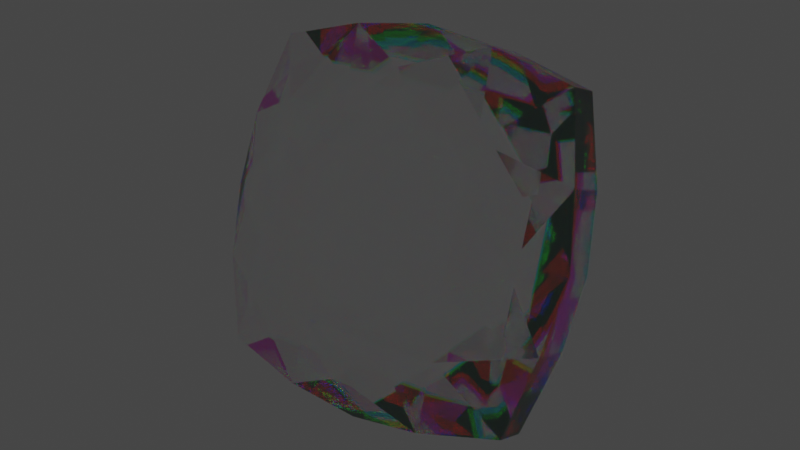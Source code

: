 # Source: Ruby.blend  (saved by Blender 2.83.18; exported with 4.5.12 LTS)
import bpy
from mathutils import Matrix  # noqa: F401  (used for matrix-valued properties, if any)

bpy.ops.wm.read_factory_settings(use_empty=True)
scene = bpy.context.scene
scene.name = 'Scene'

# ---- collections
col_collection = bpy.data.collections.new('Collection'); scene.collection.children.link(col_collection)

# ---- materials (node trees are filled in below, after node groups)
mat_material_001 = bpy.data.materials.new('Material.001')
mat_material_001.use_transparent_shadow = False
mat_material_001.diffuse_color = (0.8, 0.7127, 0.6475, 1.0)

# ---- material node trees
mat_material_001.use_nodes = True; mat_material_001.node_tree.nodes.clear()
_N = mat_material_001.node_tree.nodes; _L = mat_material_001.node_tree.links
n0 = _N.new('ShaderNodeBsdfGlass'); n0.name = 'Glass BSDF.001'; n0.location = (-268, 406)
n0.distribution = 'BECKMANN'
n0.inputs[0].default_value = (1.0, 0.0, 0.0, 1.0)
n1 = _N.new('ShaderNodeBsdfGlass'); n1.name = 'Glass BSDF.002'; n1.location = (-244, 613)
n1.distribution = 'BECKMANN'
n1.inputs[0].default_value = (0.0, 0.0, 1.0, 1.0)
n2 = _N.new('ShaderNodeAddShader'); n2.name = 'Add Shader'; n2.location = (-43, 362)
n3 = _N.new('ShaderNodeBsdfGlass'); n3.name = 'Glass BSDF.003'; n3.location = (251, 36)
n3.distribution = 'BECKMANN'
n3.inputs[2].default_value = 1.45
n4 = _N.new('ShaderNodeMixShader'); n4.name = 'Mix Shader'; n4.location = (445, 320)
n5 = _N.new('ShaderNodeAddShader'); n5.name = 'Add Shader.001'; n5.location = (159, 268)
n6 = _N.new('ShaderNodeLightPath'); n6.name = 'Light Path'; n6.location = (266, 660)
n7 = _N.new('ShaderNodeValue'); n7.name = 'Value.001'; n7.location = (-832, 261)
n7.label = 'Dispersion'
n7.outputs[0].default_value = 0.5
n8 = _N.new('ShaderNodeMath'); n8.name = 'Math.002'; n8.location = (-427, 53)
n8.inputs[2].default_value = 0.0
n9 = _N.new('ShaderNodeMath'); n9.name = 'Math'; n9.location = (-474, 261)
n9.inputs[2].default_value = 0.0
n10 = _N.new('ShaderNodeValue'); n10.name = 'Value'; n10.location = (-750, 468)
n10.label = 'IOR'
n10.outputs[0].default_value = 2.4
n11 = _N.new('ShaderNodeMath'); n11.name = 'Math.001'; n11.location = (-664, 27)
n11.operation = 'MULTIPLY'
n11.inputs[2].default_value = 0.0
n12 = _N.new('ShaderNodeBsdfGlass'); n12.name = 'Glass BSDF'; n12.location = (-202, 177)
n12.distribution = 'BECKMANN'
n12.inputs[0].default_value = (0.0, 1.0, 0.001488, 1.0)
n13 = _N.new('ShaderNodeOutputMaterial'); n13.name = 'Material Output'; n13.location = (671, 361)
_L.new(n0.outputs[0], n2.inputs[1])
_L.new(n1.outputs[0], n2.inputs[0])
_L.new(n12.outputs[0], n5.inputs[1])
_L.new(n2.outputs[0], n5.inputs[0])
_L.new(n4.outputs[0], n13.inputs[0])
_L.new(n3.outputs[0], n4.inputs[2])
_L.new(n5.outputs[0], n4.inputs[1])
_L.new(n6.outputs[6], n4.inputs[0])
_L.new(n10.outputs[0], n0.inputs[2])
_L.new(n7.outputs[0], n9.inputs[1])
_L.new(n9.outputs[0], n12.inputs[2])
_L.new(n7.outputs[0], n11.inputs[0])
_L.new(n11.outputs[0], n8.inputs[1])
_L.new(n10.outputs[0], n9.inputs[0])
_L.new(n10.outputs[0], n8.inputs[0])
_L.new(n8.outputs[0], n1.inputs[2])
n13.is_active_output = True

# ---- world
world_world = bpy.data.worlds.new('World'); scene.world = world_world
world_world.use_nodes = True; world_world.node_tree.nodes.clear()
_N = world_world.node_tree.nodes; _L = world_world.node_tree.links
n0 = _N.new('ShaderNodeOutputWorld'); n0.name = 'World Output'; n0.location = (300, 300)
n1 = _N.new('ShaderNodeBackground'); n1.name = 'Background'; n1.location = (10, 300)
n1.inputs[0].default_value = (0.05088, 0.05088, 0.05088, 1.0)
_L.new(n1.outputs[0], n0.inputs[0])
n0.is_active_output = True
world_world.color = (0.05088, 0.05088, 0.05088)
world_world.use_sun_shadow = False
world_world.sun_shadow_jitter_overblur = 0.0

# ---- meshes
me_cylinder = bpy.data.meshes.new('Cylinder')
me_cylinder.from_pydata([(-0.216, 0.5185, 0.3596), (0.2148, 0.5185, 0.3596), (0.5195, 0.2139, 0.3596), (0.5195, -0.217, 0.3596), (0.2148, -0.5216, 0.3596), (-0.216, -0.5216, 0.3596), (-0.5207, -0.217, 0.3596), (-0.5207, 0.2139, 0.3596), (-0.0005799, 0.9984, 0.09599), (-0.0005799, 0.7703, 0.279), (0.5509, 0.5057, 0.3526), (0.8313, 0.8303, 0.09354), (0.7712, -0.001557, 0.279), (0.9994, -0.001557, 0.09599), (0.5509, -0.5206, 0.3526), (0.8313, -0.8334, 0.09711), (-0.00058, -0.7734, 0.279), (-0.00058, -1.002, 0.09599), (-0.5407, -0.5206, 0.3526), (-0.8324, -0.8334, 0.09843), (-0.7724, -0.001557, 0.279), (-1.001, -0.001557, 0.09599), (-0.5407, 0.5118, 0.3526), (-0.8324, 0.8303, 0.09487), (-0.3927, 0.9451, 0.1233), (-0.9472, 0.3906, 0.1233), (-0.9472, -0.3937, 0.1233), (-0.3927, -0.9482, 0.1233), (0.3915, -0.9482, 0.1233), (0.9461, -0.3937, 0.1233), (0.9461, 0.3906, 0.1233), (0.3915, 0.9451, 0.1233), (0.216, 0.5216, -0.3596), (-0.2148, 0.5216, -0.3596), (-0.5195, 0.217, -0.3596), (-0.5195, -0.2139, -0.3596), (-0.2148, -0.5185, -0.3596), (0.216, -0.5185, -0.3596), (0.5207, -0.2139, -0.3596), (0.5207, 0.217, -0.3596), (0.0005799, 1.002, -0.09599), (0.0005799, 0.7734, -0.279), (-0.5452, 0.5473, -0.279), (-0.8313, 0.8334, -0.09354), (-0.7712, 0.001557, -0.279), (-0.9994, 0.001557, -0.09599), (-0.5452, -0.5442, -0.279), (-0.8313, -0.8303, -0.09711), (0.00058, -0.7703, -0.279), (0.00058, -0.9984, -0.09599), (0.5463, -0.5442, -0.279), (0.8324, -0.8303, -0.09843), (0.7724, 0.001557, -0.279), (1.001, 0.001557, -0.09599), (0.5463, 0.5473, -0.279), (0.8324, 0.8334, -0.09487), (0.3927, 0.9482, -0.1233), (0.9472, 0.3937, -0.1233), (0.9472, -0.3906, -0.1233), (0.3927, -0.9451, -0.1233), (-0.3915, -0.9451, -0.1233), (-0.9461, -0.3906, -0.1233), (-0.9461, 0.3937, -0.1233), (-0.3915, 0.9482, -0.1233)], [], [(29, 3, 14), (25, 7, 22), (30, 2, 12), (26, 6, 20), (27, 5, 18), (24, 0, 9), (28, 4, 16), (9, 8, 24), (22, 23, 25), (20, 21, 26), (18, 19, 27), (16, 17, 28), (14, 15, 29), (12, 13, 30), (10, 11, 31), (24, 23, 22), (25, 21, 20), (26, 19, 18), (27, 17, 16), (28, 15, 14), (29, 13, 12), (30, 11, 10), (31, 8, 9), (9, 0, 1), (12, 2, 3), (16, 4, 5), (20, 6, 7), (1, 0, 22, 7, 6, 18, 5, 4, 14, 3, 2, 10), (31, 1, 10), (25, 20, 7), (29, 12, 3), (30, 10, 2), (26, 18, 6), (27, 16, 5), (24, 22, 0), (28, 14, 4), (31, 9, 1), (61, 35, 46), (57, 39, 54), (62, 34, 44), (58, 38, 52), (59, 37, 50), (56, 32, 41), (60, 36, 48), (41, 40, 56), (54, 55, 57), (52, 53, 58), (50, 51, 59), (48, 49, 60), (46, 47, 61), (44, 45, 62), (42, 43, 63), (56, 55, 54), (57, 53, 52), (58, 51, 50), (59, 49, 48), (60, 47, 46), (61, 45, 44), (62, 43, 42), (63, 40, 41), (41, 32, 33), (44, 34, 35), (48, 36, 37), (52, 38, 39), (33, 32, 54, 39, 38, 50, 37, 36, 46, 35, 34, 42), (63, 33, 42), (57, 52, 39), (61, 44, 35), (62, 42, 34), (58, 50, 38), (59, 48, 37), (56, 54, 32), (60, 46, 36), (63, 41, 33), (15, 28, 59, 51), (28, 17, 49, 59), (17, 27, 60, 49), (27, 19, 47, 60), (29, 15, 51, 58), (13, 29, 58, 53), (30, 13, 53, 57), (31, 11, 55, 56), (11, 30, 57, 55), (8, 31, 56, 40), (24, 8, 40, 63), (23, 24, 63, 43), (25, 23, 43, 62), (21, 25, 62, 45), (26, 21, 45, 61), (19, 26, 61, 47)])
_uv = me_cylinder.uv_layers.new(name='UVMap')
_uv.uv.foreach_set('vector', [0.6875, 0.75, 0.625, 1.0, 0.625, 0.875, 0.1875, 0.75, 0.125, 1.0, 0.125, 0.875, 0.8125, 0.75, 0.75, 1.0, 0.75, 0.875, 0.3125, 0.75, 0.25, 1.0, 0.25, 0.875, 0.4375, 0.75, 0.375, 1.0, 0.375, 0.875, 0.0625, 0.75, 0.0, 1.0, 0.0, 0.875, 0.5625, 0.75, 0.5, 1.0, 0.5, 0.875, 0.0, 0.875, 0.0, 0.75, 0.0625, 0.75, 0.125, 0.875, 0.125, 0.75, 0.1875, 0.75, 0.25, 0.875, 0.25, 0.75, 0.3125, 0.75, 0.375, 0.875, 0.375, 0.75, 0.4375, 0.75, 0.5, 0.875, 0.5, 0.75, 0.5625, 0.75, 0.625, 0.875, 0.625, 0.75, 0.6875, 0.75, 0.75, 0.875, 0.75, 0.75, 0.8125, 0.75, 0.875, 0.875, 0.875, 0.75, 0.9375, 0.75, 0.0625, 0.75, 0.125, 0.75, 0.125, 0.875, 0.1875, 0.75, 0.25, 0.75, 0.25, 0.875, 0.3125, 0.75, 0.375, 0.75, 0.375, 0.875, 0.4375, 0.75, 0.5, 0.75, 0.5, 0.875, 0.5625, 0.75, 0.625, 0.75, 0.625, 0.875, 0.6875, 0.75, 0.75, 0.75, 0.75, 0.875, 0.8125, 0.75, 0.875, 0.75, 0.875, 0.875, 0.9375, 0.75, 1.0, 0.75, 1.0, 0.875, 1.0, 0.875, 1.0, 1.0, 0.875, 1.0, 0.75, 0.875, 0.75, 1.0, 0.625, 1.0, 0.5, 0.875, 0.5, 1.0, 0.375, 1.0, 0.25, 0.875, 0.25, 1.0, 0.125, 1.0, 0.875, 1.0, 0.0, 1.0, 0.125, 0.875, 0.125, 1.0, 0.25, 1.0, 0.375, 0.875, 0.375, 1.0, 0.5, 1.0, 0.625, 0.875, 0.625, 1.0, 0.75, 1.0, 0.875, 0.875, 0.9375, 0.75, 0.875, 1.0, 0.875, 0.875, 0.1875, 0.75, 0.25, 0.875, 0.125, 1.0, 0.6875, 0.75, 0.75, 0.875, 0.625, 1.0, 0.8125, 0.75, 0.875, 0.875, 0.75, 1.0, 0.3125, 0.75, 0.375, 0.875, 0.25, 1.0, 0.4375, 0.75, 0.5, 0.875, 0.375, 1.0, 0.0625, 0.75, 0.125, 0.875, 0.0, 1.0, 0.5625, 0.75, 0.625, 0.875, 0.5, 1.0, 0.9375, 0.75, 1.0, 0.875, 0.875, 1.0, 0.6875, 0.75, 0.625, 1.0, 0.625, 0.875, 0.1875, 0.75, 0.125, 1.0, 0.125, 0.875, 0.8125, 0.75, 0.75, 1.0, 0.75, 0.875, 0.3125, 0.75, 0.25, 1.0, 0.25, 0.875, 0.4375, 0.75, 0.375, 1.0, 0.375, 0.875, 0.0625, 0.75, 0.0, 1.0, 0.0, 0.875, 0.5625, 0.75, 0.5, 1.0, 0.5, 0.875, 0.0, 0.875, 0.0, 0.75, 0.0625, 0.75, 0.125, 0.875, 0.125, 0.75, 0.1875, 0.75, 0.25, 0.875, 0.25, 0.75, 0.3125, 0.75, 0.375, 0.875, 0.375, 0.75, 0.4375, 0.75, 0.5, 0.875, 0.5, 0.75, 0.5625, 0.75, 0.625, 0.875, 0.625, 0.75, 0.6875, 0.75, 0.75, 0.875, 0.75, 0.75, 0.8125, 0.75, 0.875, 0.875, 0.875, 0.75, 0.9375, 0.75, 0.0625, 0.75, 0.125, 0.75, 0.125, 0.875, 0.1875, 0.75, 0.25, 0.75, 0.25, 0.875, 0.3125, 0.75, 0.375, 0.75, 0.375, 0.875, 0.4375, 0.75, 0.5, 0.75, 0.5, 0.875, 0.5625, 0.75, 0.625, 0.75, 0.625, 0.875, 0.6875, 0.75, 0.75, 0.75, 0.75, 0.875, 0.8125, 0.75, 0.875, 0.75, 0.875, 0.875, 0.9375, 0.75, 1.0, 0.75, 1.0, 0.875, 1.0, 0.875, 1.0, 1.0, 0.875, 1.0, 0.75, 0.875, 0.75, 1.0, 0.625, 1.0, 0.5, 0.875, 0.5, 1.0, 0.375, 1.0, 0.25, 0.875, 0.25, 1.0, 0.125, 1.0, 0.875, 1.0, 0.0, 1.0, 0.125, 0.875, 0.125, 1.0, 0.25, 1.0, 0.375, 0.875, 0.375, 1.0, 0.5, 1.0, 0.625, 0.875, 0.625, 1.0, 0.75, 1.0, 0.875, 0.875, 0.9375, 0.75, 0.875, 1.0, 0.875, 0.875, 0.1875, 0.75, 0.25, 0.875, 0.125, 1.0, 0.6875, 0.75, 0.75, 0.875, 0.625, 1.0, 0.8125, 0.75, 0.875, 0.875, 0.75, 1.0, 0.3125, 0.75, 0.375, 0.875, 0.25, 1.0, 0.4375, 0.75, 0.5, 0.875, 0.375, 1.0, 0.0625, 0.75, 0.125, 0.875, 0.0, 1.0, 0.5625, 0.75, 0.625, 0.875, 0.5, 1.0, 0.9375, 0.75, 1.0, 0.875, 0.875, 1.0, 0.625, 0.75, 0.5625, 0.75, 0.4375, 0.75, 0.375, 0.75, 0.5625, 0.75, 0.5, 0.75, 0.5, 0.75, 0.4375, 0.75, 0.5, 0.75, 0.4375, 0.75, 0.5625, 0.75, 0.5, 0.75, 0.4375, 0.75, 0.375, 0.75, 0.625, 0.75, 0.5625, 0.75, 0.6875, 0.75, 0.625, 0.75, 0.375, 0.75, 0.3125, 0.75, 0.75, 0.75, 0.6875, 0.75, 0.3125, 0.75, 0.25, 0.75, 0.8125, 0.75, 0.75, 0.75, 0.25, 0.75, 0.1875, 0.75, 0.9375, 0.75, 0.875, 0.75, 0.125, 0.75, 0.0625, 0.75, 0.875, 0.75, 0.8125, 0.75, 0.1875, 0.75, 0.125, 0.75, 1.0, 0.75, 0.9375, 0.75, 0.0625, 0.75, 0.0, 0.75, 0.0625, 0.75, 1.0, 0.75, 1.0, 0.75, 0.9375, 0.75, 0.125, 0.75, 0.0625, 0.75, 0.9375, 0.75, 0.875, 0.75, 0.1875, 0.75, 0.125, 0.75, 0.875, 0.75, 0.8125, 0.75, 0.25, 0.75, 0.1875, 0.75, 0.8125, 0.75, 0.75, 0.75, 0.3125, 0.75, 0.25, 0.75, 0.75, 0.75, 0.6875, 0.75, 0.375, 0.75, 0.3125, 0.75, 0.6875, 0.75, 0.625, 0.75])
me_cylinder.materials.append(mat_material_001)
me_cylinder.use_remesh_fix_poles = True
me_cylinder.use_remesh_preserve_attributes = False
me_cylinder.use_mirror_vertex_groups = False
me_cylinder.update()

# ---- objects
ob_cylinder = bpy.data.objects.new('Cylinder', me_cylinder)

# ---- transforms, parenting, visibility, modifiers, constraints
ob_cylinder.location = (0.0, 0.0, 0.0)
ob_cylinder.rotation_euler = (-1.195, 0.03492, 3.215)
ob_cylinder.scale = (18.83, 18.83, 18.83)
ob_cylinder.lineart.crease_threshold = 0.0

# ---- collection membership
col_collection.objects.link(ob_cylinder)

# ---- scene / render settings (as saved in the file)
scene.frame_start = 1; scene.frame_end = 250; scene.frame_set(24)
scene.render.engine = 'BLENDER_EEVEE_NEXT'
scene.cycles.use_denoising = False
scene.cycles.samples = 128
scene.cycles.sampling_pattern = 'TABULATED_SOBOL'
scene.cycles.use_adaptive_sampling = False
scene.cycles.use_light_tree = False
scene.view_settings.view_transform = 'Filmic'
bpy.context.view_layer.update()

# ---- added for rendering (the .blend has no active camera and no usable light): camera, sun
cam_auto = bpy.data.cameras.new('AutoCamera')
cam_auto.lens = 50.0
cam_auto.sensor_width = 36.0
cam_auto.clip_end = 1051.82
ob_auto_camera = bpy.data.objects.new('AutoCamera', cam_auto)
scene.collection.objects.link(ob_auto_camera)
ob_auto_camera.location = (59.9333, -71.9199, 47.9466)
ob_auto_camera.rotation_euler = (1.09748, -7.21219e-08, 0.694738)
scene.camera = ob_auto_camera
light_auto_sun = bpy.data.lights.new('AutoSun', 'SUN')
light_auto_sun.energy = 3.0
light_auto_sun.angle = 0.0523599
ob_auto_sun = bpy.data.objects.new('AutoSun', light_auto_sun)
scene.collection.objects.link(ob_auto_sun)
ob_auto_sun.rotation_euler = (0.872665, 0.174533, 0.523599)
bpy.context.view_layer.update()
